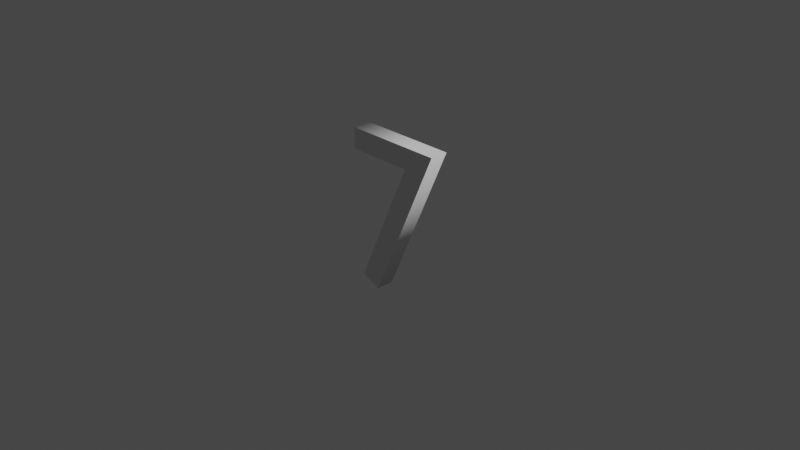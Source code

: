 # Source: n7.blend  (saved by Blender 2.90.8; exported with 4.5.12 LTS)
import bpy
from mathutils import Matrix  # noqa: F401  (used for matrix-valued properties, if any)

bpy.ops.wm.read_factory_settings(use_empty=True)
scene = bpy.context.scene
scene.name = 'Scene'

# ---- collections
col_collection = bpy.data.collections.new('Collection'); scene.collection.children.link(col_collection)

# ---- world
world_world = bpy.data.worlds.new('World'); scene.world = world_world
world_world.use_nodes = True; world_world.node_tree.nodes.clear()
_N = world_world.node_tree.nodes; _L = world_world.node_tree.links
n0 = _N.new('ShaderNodeOutputWorld'); n0.name = 'World Output'; n0.location = (300, 300)
n1 = _N.new('ShaderNodeBackground'); n1.name = 'Background'; n1.location = (10, 300)
n1.inputs[0].default_value = (0.05088, 0.05088, 0.05088, 1.0)
_L.new(n1.outputs[0], n0.inputs[0])
n0.is_active_output = True
world_world.color = (0.05088, 0.05088, 0.05088)
world_world.use_sun_shadow = False
world_world.sun_shadow_jitter_overblur = 0.0

# ---- cameras
cam_camera = bpy.data.cameras.new('Camera')
cam_camera.clip_end = 100.0
cam_camera.ortho_scale = 7.314

# ---- lights
light_light = bpy.data.lights.new('Light', 'POINT')
light_light.transmission_factor = 0.0
light_light.energy = 1000.0
light_light.shadow_soft_size = 0.1
light_light.shadow_maximum_resolution = 0.006
light_light.use_absolute_resolution = True

# ---- curves / text
txt_text = bpy.data.curves.new('Text', 'FONT')
txt_text.dimensions = '2D'
txt_text.body = '7'
txt_text.use_path_clamp = True
txt_text.extrude = 0.1
txt_text.size = 2.5
txt_text.offset_x = -0.6738
txt_text.offset_y = -0.8413

# ---- objects
ob_light = bpy.data.objects.new('Light', light_light)
ob_camera = bpy.data.objects.new('Camera', cam_camera)
ob_n7 = bpy.data.objects.new('n7', txt_text)

# ---- transforms, parenting, visibility, modifiers, constraints
ob_light.location = (4.076, 1.005, 5.904)
ob_light.rotation_euler = (0.6503, 0.05522, 1.866)
ob_light.lock_rotations_4d = False
ob_light.empty_display_type = 'ARROWS'
ob_light.color = (0.0, 0.0, 0.0, 0.0)
ob_light.lineart.crease_threshold = 0.0
ob_camera.location = (7.359, -6.926, 4.958)
ob_camera.rotation_euler = (1.109, 0.0, 0.8149)
ob_camera.lock_rotations_4d = False
ob_camera.empty_display_type = 'ARROWS'
ob_camera.color = (0.0, 0.0, 0.0, 0.0)
ob_camera.display_type = 'WIRE'
ob_camera.lineart.crease_threshold = 0.0
ob_n7.location = (0.0, 0.0, 0.0)
ob_n7.rotation_euler = (1.571, -0.0, 0.0)
ob_n7.lineart.crease_threshold = 0.0

# ---- collection membership
col_collection.objects.link(ob_light)
col_collection.objects.link(ob_camera)
col_collection.objects.link(ob_n7)

# ---- scene / render settings (as saved in the file)
scene.camera = ob_camera
scene.frame_start = 1; scene.frame_end = 250; scene.frame_set(1)
scene.render.engine = 'BLENDER_EEVEE_NEXT'
scene.cycles.use_denoising = False
scene.cycles.samples = 128
scene.cycles.sampling_pattern = 'TABULATED_SOBOL'
scene.cycles.use_adaptive_sampling = False
scene.cycles.use_light_tree = False
scene.view_settings.view_transform = 'Filmic'
bpy.context.view_layer.update()
